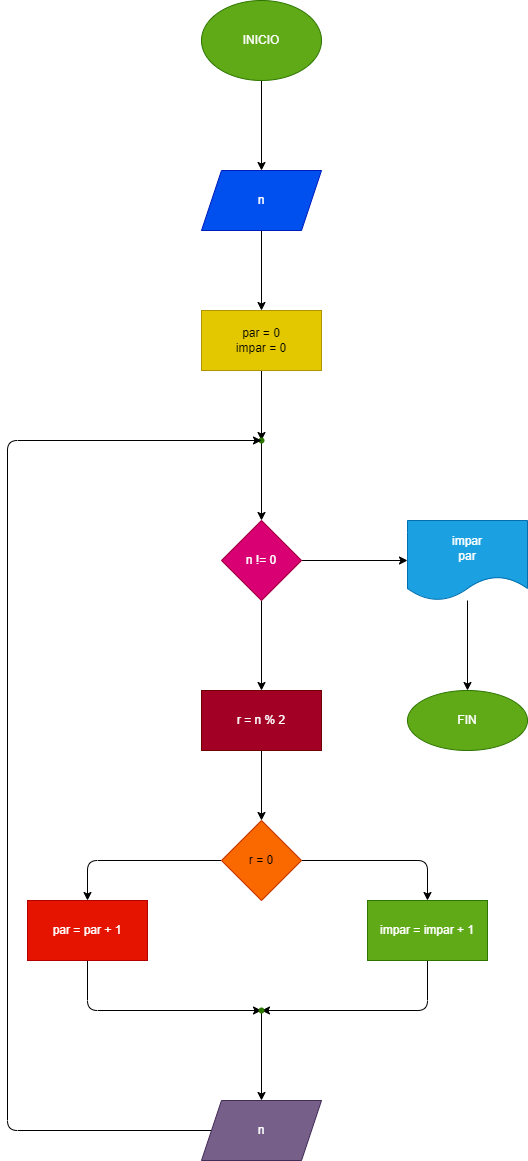

The diagram above was exported from draw.io. Its source (the exported page's mxGraphModel, read from the mxfile embedded in the PNG):
<mxGraphModel dx="1118" dy="790" grid="1" gridSize="10" guides="1" tooltips="1" connect="1" arrows="1" fold="1" page="1" pageScale="1" pageWidth="827" pageHeight="1169" math="0" shadow="0">
  <root>
    <mxCell id="0" />
    <mxCell id="1" parent="0" />
    <mxCell id="4" value="" style="edgeStyle=none;html=1;" parent="1" source="2" target="3" edge="1">
      <mxGeometry relative="1" as="geometry" />
    </mxCell>
    <mxCell id="2" value="INICIO" style="ellipse;whiteSpace=wrap;html=1;fillColor=#60a917;fontColor=#ffffff;strokeColor=#2D7600;" parent="1" vertex="1">
      <mxGeometry x="354" y="40" width="120" height="80" as="geometry" />
    </mxCell>
    <mxCell id="6" value="" style="edgeStyle=none;html=1;" parent="1" source="3" target="5" edge="1">
      <mxGeometry relative="1" as="geometry" />
    </mxCell>
    <mxCell id="3" value="n" style="shape=parallelogram;perimeter=parallelogramPerimeter;whiteSpace=wrap;html=1;fixedSize=1;fillColor=#0050ef;strokeColor=#001DBC;fontColor=#ffffff;" parent="1" vertex="1">
      <mxGeometry x="354" y="210" width="120" height="60" as="geometry" />
    </mxCell>
    <mxCell id="8" value="" style="edgeStyle=none;html=1;" parent="1" source="5" target="7" edge="1">
      <mxGeometry relative="1" as="geometry" />
    </mxCell>
    <mxCell id="5" value="par = 0&lt;br&gt;impar = 0" style="whiteSpace=wrap;html=1;fillColor=#e3c800;fontColor=#000000;strokeColor=#B09500;" parent="1" vertex="1">
      <mxGeometry x="354" y="350" width="120" height="60" as="geometry" />
    </mxCell>
    <mxCell id="10" value="" style="edgeStyle=none;html=1;" parent="1" source="7" target="9" edge="1">
      <mxGeometry relative="1" as="geometry" />
    </mxCell>
    <mxCell id="7" value="" style="shape=waypoint;sketch=0;size=6;pointerEvents=1;points=[];fillColor=#60a917;resizable=0;rotatable=0;perimeter=centerPerimeter;snapToPoint=1;strokeColor=#2D7600;fontColor=#ffffff;" parent="1" vertex="1">
      <mxGeometry x="394" y="460" width="40" height="40" as="geometry" />
    </mxCell>
    <mxCell id="12" value="" style="edgeStyle=none;html=1;" parent="1" source="9" target="11" edge="1">
      <mxGeometry relative="1" as="geometry" />
    </mxCell>
    <mxCell id="29" value="" style="edgeStyle=none;html=1;" parent="1" source="9" target="28" edge="1">
      <mxGeometry relative="1" as="geometry" />
    </mxCell>
    <mxCell id="9" value="n != 0" style="rhombus;whiteSpace=wrap;html=1;fillColor=#d80073;strokeColor=#A50040;fontColor=#ffffff;sketch=0;" parent="1" vertex="1">
      <mxGeometry x="374" y="560" width="80" height="80" as="geometry" />
    </mxCell>
    <mxCell id="14" value="" style="edgeStyle=none;html=1;" parent="1" source="11" target="13" edge="1">
      <mxGeometry relative="1" as="geometry" />
    </mxCell>
    <mxCell id="11" value="r = n % 2" style="whiteSpace=wrap;html=1;fillColor=#a20025;strokeColor=#6F0000;fontColor=#ffffff;sketch=0;" parent="1" vertex="1">
      <mxGeometry x="354" y="730" width="120" height="60" as="geometry" />
    </mxCell>
    <mxCell id="16" value="" style="edgeStyle=none;html=1;" parent="1" source="13" target="15" edge="1">
      <mxGeometry relative="1" as="geometry">
        <Array as="points">
          <mxPoint x="580" y="900" />
        </Array>
      </mxGeometry>
    </mxCell>
    <mxCell id="18" value="" style="edgeStyle=none;html=1;" parent="1" source="13" target="17" edge="1">
      <mxGeometry relative="1" as="geometry">
        <Array as="points">
          <mxPoint x="240" y="900" />
        </Array>
      </mxGeometry>
    </mxCell>
    <mxCell id="13" value="r = 0" style="rhombus;whiteSpace=wrap;html=1;fillColor=#fa6800;strokeColor=#C73500;fontColor=#000000;sketch=0;" parent="1" vertex="1">
      <mxGeometry x="374" y="860" width="80" height="80" as="geometry" />
    </mxCell>
    <mxCell id="20" value="" style="edgeStyle=none;html=1;" parent="1" source="15" target="19" edge="1">
      <mxGeometry relative="1" as="geometry">
        <Array as="points">
          <mxPoint x="580" y="1050" />
        </Array>
      </mxGeometry>
    </mxCell>
    <mxCell id="15" value="impar = impar + 1" style="whiteSpace=wrap;html=1;fillColor=#60a917;strokeColor=#2D7600;fontColor=#ffffff;sketch=0;" parent="1" vertex="1">
      <mxGeometry x="520" y="940" width="120" height="60" as="geometry" />
    </mxCell>
    <mxCell id="21" value="" style="edgeStyle=none;html=1;" parent="1" source="17" target="19" edge="1">
      <mxGeometry relative="1" as="geometry">
        <Array as="points">
          <mxPoint x="240" y="1050" />
        </Array>
      </mxGeometry>
    </mxCell>
    <mxCell id="17" value="par = par + 1" style="whiteSpace=wrap;html=1;fillColor=#e51400;strokeColor=#B20000;fontColor=#ffffff;sketch=0;" parent="1" vertex="1">
      <mxGeometry x="180" y="940" width="120" height="60" as="geometry" />
    </mxCell>
    <mxCell id="25" value="" style="edgeStyle=none;html=1;" parent="1" source="19" target="24" edge="1">
      <mxGeometry relative="1" as="geometry" />
    </mxCell>
    <mxCell id="19" value="" style="shape=waypoint;sketch=0;size=6;pointerEvents=1;points=[];fillColor=#60a917;resizable=0;rotatable=0;perimeter=centerPerimeter;snapToPoint=1;strokeColor=#2D7600;fontColor=#ffffff;" parent="1" vertex="1">
      <mxGeometry x="394" y="1030" width="40" height="40" as="geometry" />
    </mxCell>
    <mxCell id="27" value="" style="edgeStyle=none;html=1;entryX=0.55;entryY=0.625;entryDx=0;entryDy=0;entryPerimeter=0;" parent="1" source="24" target="7" edge="1">
      <mxGeometry relative="1" as="geometry">
        <mxPoint x="200" y="480" as="targetPoint" />
        <Array as="points">
          <mxPoint x="160" y="1170" />
          <mxPoint x="160" y="480" />
        </Array>
      </mxGeometry>
    </mxCell>
    <mxCell id="24" value="n" style="shape=parallelogram;perimeter=parallelogramPerimeter;whiteSpace=wrap;html=1;fixedSize=1;fillColor=#76608a;strokeColor=#432D57;fontColor=#ffffff;sketch=0;" parent="1" vertex="1">
      <mxGeometry x="354" y="1140" width="120" height="60" as="geometry" />
    </mxCell>
    <mxCell id="31" value="" style="edgeStyle=none;html=1;" parent="1" source="28" target="30" edge="1">
      <mxGeometry relative="1" as="geometry" />
    </mxCell>
    <mxCell id="28" value="impar&lt;br&gt;par" style="shape=document;whiteSpace=wrap;html=1;boundedLbl=1;fillColor=#1ba1e2;strokeColor=#006EAF;fontColor=#ffffff;sketch=0;" parent="1" vertex="1">
      <mxGeometry x="560" y="560" width="120" height="80" as="geometry" />
    </mxCell>
    <mxCell id="30" value="FIN" style="ellipse;whiteSpace=wrap;html=1;fillColor=#60a917;strokeColor=#2D7600;fontColor=#ffffff;sketch=0;" parent="1" vertex="1">
      <mxGeometry x="560" y="730" width="120" height="60" as="geometry" />
    </mxCell>
  </root>
</mxGraphModel>